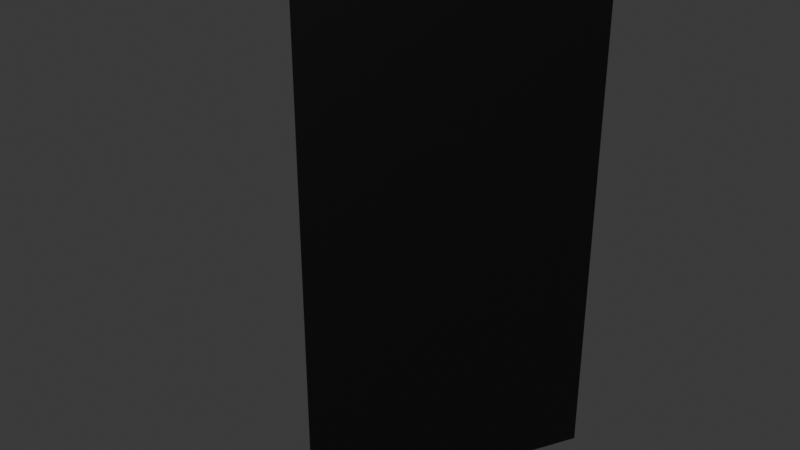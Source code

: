 # Source: source.blend  (saved by Blender 5.2.45; exported with 4.5.12 LTS)
import bpy
from mathutils import Matrix  # noqa: F401  (used for matrix-valued properties, if any)

bpy.ops.wm.read_factory_settings(use_empty=True)
scene = bpy.context.scene
scene.name = 'PoseBox01'

# ---- collections
col_collection = bpy.data.collections.new('Collection'); scene.collection.children.link(col_collection)

# ---- images (referenced by path relative to the original .blend; pixels are not part of the script)
import os
ASSET_DIR = os.environ.get("B2B_ASSET_DIR", "")  # directory of the original .blend (textures are referenced by path, not embedded)
HERE = os.path.dirname(os.path.abspath(__file__))  # packed textures are extracted next to this script under _unpacked/

def load_image(name, relpath, width, height, colorspace="sRGB"):
    """Load a texture the original file referenced (path relative to the .blend, or extracted next to this script)."""
    p = next((c for c in (os.path.join(HERE, relpath), os.path.join(ASSET_DIR, relpath)) if relpath and os.path.exists(c)), "")
    if p:
        img = bpy.data.images.load(p, check_existing=True)
        img.name = name
    else:  # same state as the original file: an image datablock whose file is absent (Cycles renders it pink)
        img = bpy.data.images.new(name, width, height)
        img.source = "FILE"
        img.filepath = "//" + (relpath or name)
    img.colorspace_settings.name = colorspace
    return img
img_ston03_jpg = load_image('ston03.jpg', '_unpacked/ston03.42f3fa43.jpg', 2, 2, 'sRGB')

# ---- materials (node trees are filled in below, after node groups)
mat_ston03_jpg = bpy.data.materials.new('ston03.jpg')
mat_ston03_jpg.diffuse_color = (0.5583, 0.4649, 0.7092, 1.0)

# ---- material node trees
mat_ston03_jpg.use_nodes = True; mat_ston03_jpg.node_tree.nodes.clear()
_N = mat_ston03_jpg.node_tree.nodes; _L = mat_ston03_jpg.node_tree.links
n0 = _N.new('ShaderNodeBsdfPrincipled'); n0.name = 'Principled BSDF'; n0.location = (-200, 100)
n0.inputs[10].default_value = 0.005
n1 = _N.new('ShaderNodeOutputMaterial'); n1.name = 'Material Output'; n1.location = (200, 100)
n2 = _N.new('ShaderNodeTexImage'); n2.name = 'Image Texture'; n2.location = (-600, 100)
n2.image = img_ston03_jpg
_L.new(n0.outputs[0], n1.inputs[0])
_L.new(n2.outputs[0], n0.inputs[0])
n1.is_active_output = True

# ---- world
world_world = bpy.data.worlds.new('World'); scene.world = world_world
world_world.use_nodes = True; world_world.node_tree.nodes.clear()
_N = world_world.node_tree.nodes; _L = world_world.node_tree.links
n0 = _N.new('ShaderNodeOutputWorld'); n0.name = 'World Output'; n0.location = (200, 100)
n1 = _N.new('ShaderNodeBackground'); n1.name = 'Background'; n1.location = (-200, 100)
n1.inputs[0].default_value = (0.05088, 0.05088, 0.05088, 1.0)
_L.new(n1.outputs[0], n0.inputs[0])
n0.is_active_output = True
world_world.color = (0.05088, 0.05088, 0.05088)
world_world.sun_shadow_jitter_overblur = 0.0

# ---- meshes
me_posebox01 = bpy.data.meshes.new('PoseBox01')
me_posebox01.from_pydata([(0.0, -50.0, 0.0), (0.0, -50.0, 200.0), (-50.0, 50.0, 200.0), (-50.0, 50.0, 0.0), (50.0, 50.0, 0.0), (50.0, 50.0, 200.0)], [], [(0, 1, 2), (2, 3, 0), (0, 4, 5), (5, 1, 0), (3, 2, 5), (5, 4, 3), (1, 5, 2)])
me_posebox01.polygons.foreach_set('use_smooth', [True] * 7)
_k = set([(0, 1), (0, 2), (1, 2), (1, 5), (2, 3), (2, 5), (3, 5), (4, 5)])
me_posebox01.attributes.new('sharp_edge', 'BOOLEAN', 'EDGE').data.foreach_set('value', [ (min(e.vertices), max(e.vertices)) in _k for e in me_posebox01.edges])
_uv = me_posebox01.uv_layers.new(name='Float2')
_uv.uv.foreach_set('vector', [0.0005, 0.0005, 0.0005, 0.9995, 0.9995, 0.9995, 0.9995, 0.9995, 0.9995, 0.0005, 0.0005, 0.0005, 0.0005, 0.0005, 0.9995, 0.0005, 0.9995, 0.9995, 0.9995, 0.9995, 0.0005, 0.9995, 0.0005, 0.0005, 0.9995, 0.0005, 0.9995, 0.9995, 0.9995, 0.9995, 0.9995, 0.9995, 0.9995, 0.0005, 0.9995, 0.0005, 0.0005, 0.9995, 0.9995, 0.9995, 0.9995, 0.9995])
me_posebox01.materials.append(mat_ston03_jpg)
me_posebox01.update()
me_posebox01.normals_split_custom_set([tuple(v) for v in zip(*[iter([-0.8944, -0.4472, 0.0, -0.8944, -0.4472, 0.0, -0.8944, -0.4472, 0.0, -0.8944, -0.4472, 0.0, -0.8944, -0.4472, 0.0, -0.8944, -0.4472, 0.0, 0.8944, -0.4472, 0.0, 0.8944, -0.4472, 0.0, 0.8944, -0.4472, 0.0, 0.8944, -0.4472, 0.0, 0.8944, -0.4472, 0.0, 0.8944, -0.4472, 0.0, 0.0, 1.0, 0.0, 0.0, 1.0, 0.0, 0.0, 1.0, 0.0, 0.0, 1.0, 0.0, 0.0, 1.0, 0.0, 0.0, 1.0, 0.0, 0.0, 0.0, 1.0, 0.0, 0.0, 1.0, 0.0, 0.0, 1.0])] * 3)])
arm_posebox01_skeleton = bpy.data.armatures.new('PoseBox01_skeleton')  # bones are not reproduced

# ---- objects
ob_posebox01_skeleton = bpy.data.objects.new('PoseBox01_skeleton', arm_posebox01_skeleton)
ob_posebox01 = bpy.data.objects.new('PoseBox01', me_posebox01)

# ---- transforms, parenting, visibility, modifiers, constraints
ob_posebox01_skeleton.location = (0.0, 0.0, 0.0)
ob_posebox01_skeleton.show_in_front = True
ob_posebox01.parent = ob_posebox01_skeleton
ob_posebox01.location = (0.0, 0.0, 0.0)
_vg = ob_posebox01.vertex_groups.new(name='Box01')
_vg.add([0, 1, 2, 3, 4, 5], 1.0, 'REPLACE')
_m = ob_posebox01.modifiers.new('Armature', 'ARMATURE')
_m.object = ob_posebox01_skeleton

# ---- collection membership
scene.collection.objects.link(ob_posebox01_skeleton)
scene.collection.objects.link(ob_posebox01)

# ---- scene / render settings (as saved in the file)
scene.frame_start = 0; scene.frame_end = 0; scene.frame_set(0)
scene.render.engine = 'BLENDER_EEVEE_NEXT'
scene.render.bake_bias = 0.0
scene.render.bake_samples = 0
scene.render.compositor_device = 'GPU'
scene.eevee.use_volume_custom_range = False
scene.eevee.fast_gi_thickness_near = 0.1
scene.eevee.fast_gi_thickness_far = 0.0
scene.eevee.ray_tracing_options.screen_trace_thickness = 0.1
bpy.context.view_layer.update()

# ---- added for rendering (the .blend has no active camera and no usable light): camera, sun
cam_auto = bpy.data.cameras.new('AutoCamera')
cam_auto.lens = 50.0
cam_auto.sensor_width = 36.0
cam_auto.clip_end = 3977.39
ob_auto_camera = bpy.data.objects.new('AutoCamera', cam_auto)
scene.collection.objects.link(ob_auto_camera)
ob_auto_camera.location = (226.633, -271.959, 281.306)
ob_auto_camera.rotation_euler = (1.09748, -7.21219e-08, 0.694738)
scene.camera = ob_auto_camera
light_auto_sun = bpy.data.lights.new('AutoSun', 'SUN')
light_auto_sun.energy = 3.0
light_auto_sun.angle = 0.0523599
ob_auto_sun = bpy.data.objects.new('AutoSun', light_auto_sun)
scene.collection.objects.link(ob_auto_sun)
ob_auto_sun.rotation_euler = (0.872665, 0.174533, 0.523599)
bpy.context.view_layer.update()
